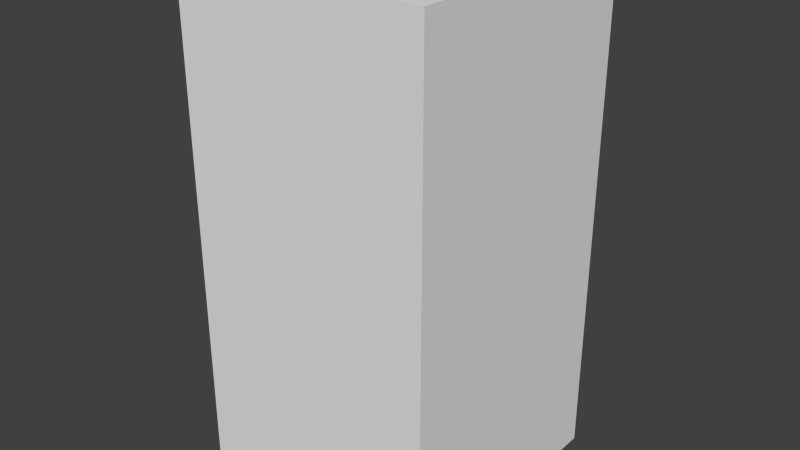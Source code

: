 # Source: blueHouseFour.blend  (saved by Blender 2.68.0; exported with 4.5.12 LTS)
import bpy
from mathutils import Matrix  # noqa: F401  (used for matrix-valued properties, if any)

bpy.ops.wm.read_factory_settings(use_empty=True)
scene = bpy.context.scene
scene.name = 'Scene'

# ---- collections
col_collection_1 = bpy.data.collections.new('Collection 1'); scene.collection.children.link(col_collection_1)

# ---- world
world_world = bpy.data.worlds.new('World'); scene.world = world_world
world_world.color = (0.05088, 0.05088, 0.05088)
world_world.use_sun_shadow = False
world_world.sun_shadow_jitter_overblur = 0.0
world_world.cycles.sampling_method = 'MANUAL'
world_world.cycles.sample_map_resolution = 256

# ---- meshes
me_bluehousefour = bpy.data.meshes.new('blueHouseFour')
me_bluehousefour.from_pydata([(-0.5, -0.5, -1.0), (-0.5, 0.5, -1.0), (0.5, 0.5, -1.0), (0.5, -0.5, -1.0), (-0.5, -0.5, 1.0), (-0.5, 0.5, 1.0), (0.5, 0.5, 1.0), (0.5, -0.5, 1.0)], [], [(4, 5, 1, 0), (5, 6, 2, 1), (6, 7, 3, 2), (7, 4, 0, 3), (0, 1, 2, 3), (7, 6, 5, 4)])
me_bluehousefour.use_remesh_preserve_volume = False
me_bluehousefour.use_remesh_preserve_attributes = False
me_bluehousefour.use_mirror_vertex_groups = False
me_bluehousefour.update()

# ---- objects
ob_bluehousefour = bpy.data.objects.new('blueHouseFour', me_bluehousefour)

# ---- transforms, parenting, visibility, modifiers, constraints
ob_bluehousefour.location = (0.0, 0.0, 0.0)
ob_bluehousefour.lineart.crease_threshold = 0.0

# ---- collection membership
col_collection_1.objects.link(ob_bluehousefour)

# ---- scene / render settings (as saved in the file)
scene.frame_start = 1; scene.frame_end = 250; scene.frame_set(1)
scene.render.engine = 'BLENDER_EEVEE_NEXT'
scene.render.image_settings.color_mode = 'RGB'
scene.render.image_settings.compression = 90
scene.render.resolution_percentage = 50
scene.render.dither_intensity = 0.0
scene.cycles.use_denoising = False
scene.cycles.samples = 10
scene.cycles.sampling_pattern = 'TABULATED_SOBOL'
scene.cycles.light_sampling_threshold = 0.0
scene.cycles.use_adaptive_sampling = False
scene.cycles.use_light_tree = False
scene.cycles.blur_glossy = 0.0
scene.cycles.volume_bounces = 1
scene.cycles.pixel_filter_type = 'GAUSSIAN'
scene.cycles.sample_clamp_indirect = 0.0
scene.view_settings.view_transform = 'Standard'
bpy.context.view_layer.update()

# ---- added for rendering (the .blend has no active camera and no usable light): camera, sun
cam_auto = bpy.data.cameras.new('AutoCamera')
cam_auto.lens = 50.0
cam_auto.sensor_width = 36.0
cam_auto.clip_end = 1000.0
ob_auto_camera = bpy.data.objects.new('AutoCamera', cam_auto)
scene.collection.objects.link(ob_auto_camera)
ob_auto_camera.location = (2.26633, -2.71959, 1.81306)
ob_auto_camera.rotation_euler = (1.09748, -7.21219e-08, 0.694738)
scene.camera = ob_auto_camera
light_auto_sun = bpy.data.lights.new('AutoSun', 'SUN')
light_auto_sun.energy = 3.0
light_auto_sun.angle = 0.0523599
ob_auto_sun = bpy.data.objects.new('AutoSun', light_auto_sun)
scene.collection.objects.link(ob_auto_sun)
ob_auto_sun.rotation_euler = (0.872665, 0.174533, 0.523599)
bpy.context.view_layer.update()
